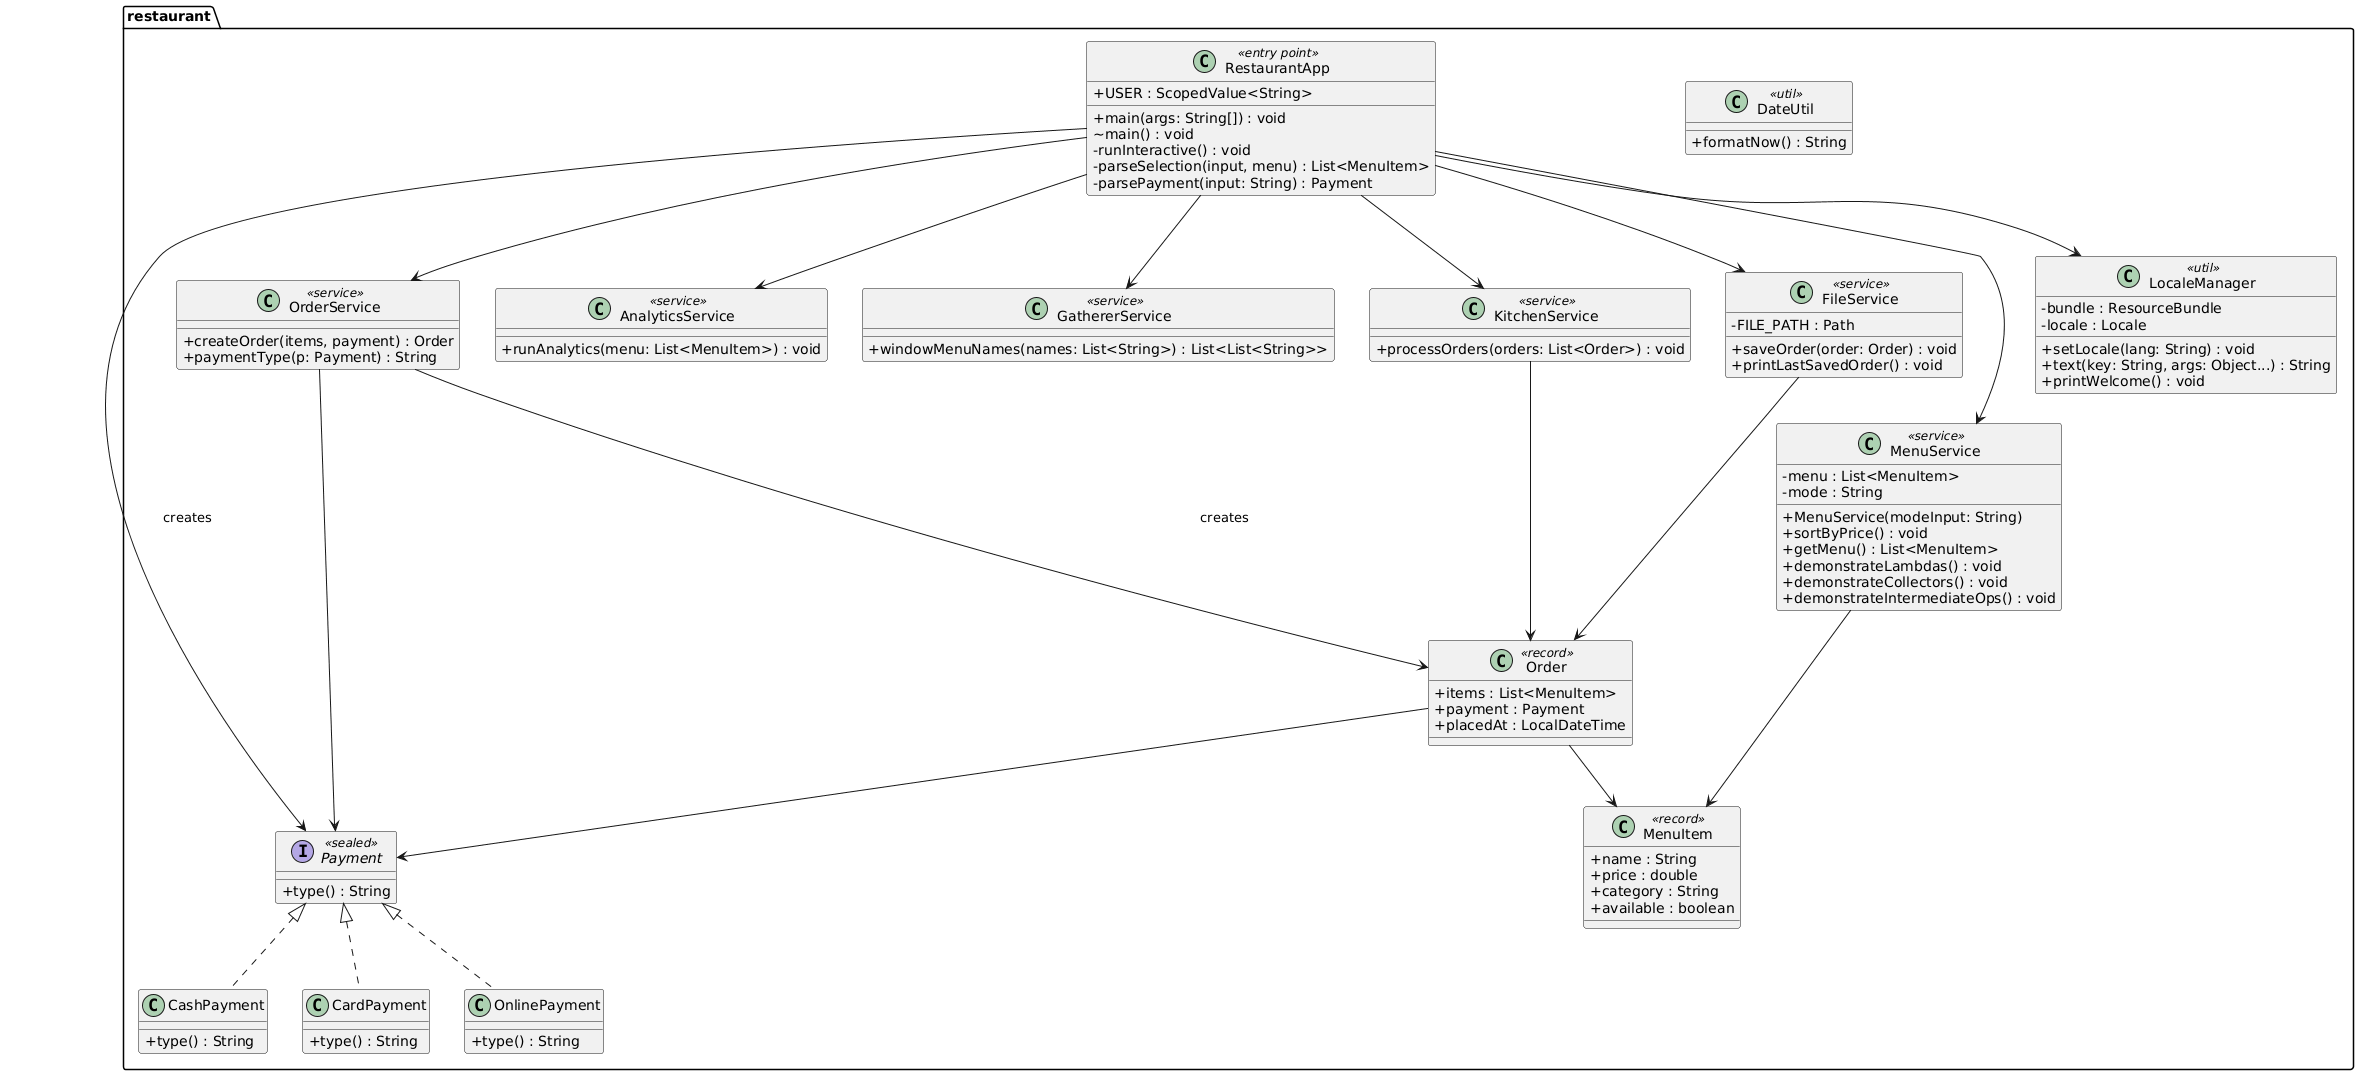

The diagram above was rendered by PlantUML. Its source (embedded in the PNG):
@startuml
skinparam classAttributeIconSize 0

package "restaurant"{

' ── ENTRY POINT ──
class RestaurantApp <<entry point>> {
  + USER : ScopedValue<String>
  + main(args: String[]) : void
  ~ main() : void
  - runInteractive() : void
  - parseSelection(input, menu) : List<MenuItem>
  - parsePayment(input: String) : Payment
}

' ── MODEL ──
class MenuItem <<record>> {
  + name : String
  + price : double
  + category : String
  + available : boolean
}

class Order <<record>> {
  + items : List<MenuItem>
  + payment : Payment
  + placedAt : LocalDateTime
}

interface Payment <<sealed>> {
  + type() : String
}

class CashPayment {
  + type() : String
}

class CardPayment {
  + type() : String
}

class OnlinePayment {
  + type() : String
}

' ── SERVICE ──
class MenuService <<service>> {
  - menu : List<MenuItem>
  - mode : String
  + MenuService(modeInput: String)
  + sortByPrice() : void
  + getMenu() : List<MenuItem>
  + demonstrateLambdas() : void
  + demonstrateCollectors() : void
  + demonstrateIntermediateOps() : void
}

class AnalyticsService <<service>> {
  + runAnalytics(menu: List<MenuItem>) : void
}

class GathererService <<service>> {
  + windowMenuNames(names: List<String>) : List<List<String>>
}

class OrderService <<service>> {
  + createOrder(items, payment) : Order
  + paymentType(p: Payment) : String
}

class KitchenService <<service>> {
  + processOrders(orders: List<Order>) : void
}

class FileService <<service>> {
  - FILE_PATH : Path
  + saveOrder(order: Order) : void
  + printLastSavedOrder() : void
}

' ── UTIL ──
class LocaleManager <<util>> {
  - bundle : ResourceBundle
  - locale : Locale
  + setLocale(lang: String) : void
  + text(key: String, args: Object...) : String
  + printWelcome() : void
}

class DateUtil <<util>> {
  + formatNow() : String
}

' ── RELATIONSHIPS ──

' RestaurantApp uses services
RestaurantApp --> MenuService
RestaurantApp --> AnalyticsService
RestaurantApp --> GathererService
RestaurantApp --> OrderService
RestaurantApp --> KitchenService
RestaurantApp --> FileService
RestaurantApp --> LocaleManager

' Creates
RestaurantApp --> Payment : creates
OrderService --> Order : creates

' Sealed hierarchy
Payment <|.. CashPayment
Payment <|.. CardPayment
Payment <|.. OnlinePayment

' Service ↔ Model
MenuService --> MenuItem
OrderService --> Payment
KitchenService --> Order
FileService --> Order

' Model relationships
Order --> MenuItem
Order --> Payment
}
@enduml